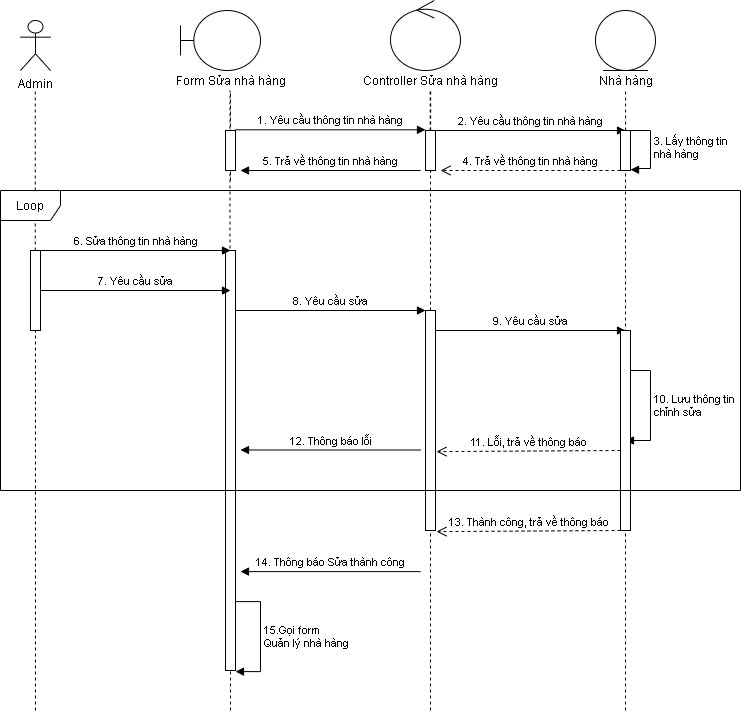

The diagram above was exported from draw.io. Its source (the exported page's mxGraphModel, read from the mxfile embedded in the PNG):
<mxGraphModel dx="868" dy="432" grid="1" gridSize="10" guides="1" tooltips="1" connect="1" arrows="1" fold="1" page="1" pageScale="1" pageWidth="827" pageHeight="1169" math="0" shadow="0">
  <root>
    <mxCell id="0" />
    <mxCell id="1" parent="0" />
    <mxCell id="xZKt4YuIMaPrOZkuJlHN-1" value="Admin" style="shape=umlActor;verticalLabelPosition=bottom;verticalAlign=top;html=1;" vertex="1" parent="1">
      <mxGeometry x="100" y="50" width="30" height="50" as="geometry" />
    </mxCell>
    <mxCell id="xZKt4YuIMaPrOZkuJlHN-2" value="" style="shape=umlBoundary;whiteSpace=wrap;html=1;" vertex="1" parent="1">
      <mxGeometry x="260" y="40" width="80" height="60" as="geometry" />
    </mxCell>
    <mxCell id="xZKt4YuIMaPrOZkuJlHN-3" value="" style="ellipse;shape=umlControl;whiteSpace=wrap;html=1;" vertex="1" parent="1">
      <mxGeometry x="470" y="30" width="70" height="70" as="geometry" />
    </mxCell>
    <mxCell id="xZKt4YuIMaPrOZkuJlHN-4" value="Form Sửa nhà hàng" style="text;html=1;align=center;verticalAlign=middle;resizable=0;points=[];autosize=1;" vertex="1" parent="1">
      <mxGeometry x="245" y="100" width="130" height="20" as="geometry" />
    </mxCell>
    <mxCell id="xZKt4YuIMaPrOZkuJlHN-5" value="Controller Sửa nhà hàng" style="text;html=1;align=center;verticalAlign=middle;resizable=0;points=[];autosize=1;" vertex="1" parent="1">
      <mxGeometry x="435" y="100" width="150" height="20" as="geometry" />
    </mxCell>
    <mxCell id="xZKt4YuIMaPrOZkuJlHN-6" value="" style="endArrow=none;dashed=1;html=1;" edge="1" parent="1" source="xZKt4YuIMaPrOZkuJlHN-25">
      <mxGeometry width="50" height="50" relative="1" as="geometry">
        <mxPoint x="115" y="840" as="sourcePoint" />
        <mxPoint x="114.75999999999999" y="120" as="targetPoint" />
      </mxGeometry>
    </mxCell>
    <mxCell id="xZKt4YuIMaPrOZkuJlHN-7" value="" style="endArrow=none;dashed=1;html=1;" edge="1" parent="1">
      <mxGeometry width="50" height="50" relative="1" as="geometry">
        <mxPoint x="309.5" y="590" as="sourcePoint" />
        <mxPoint x="309.5" y="120" as="targetPoint" />
      </mxGeometry>
    </mxCell>
    <mxCell id="xZKt4YuIMaPrOZkuJlHN-8" value="" style="endArrow=none;dashed=1;html=1;" edge="1" parent="1" source="xZKt4YuIMaPrOZkuJlHN-15">
      <mxGeometry width="50" height="50" relative="1" as="geometry">
        <mxPoint x="509.67" y="590" as="sourcePoint" />
        <mxPoint x="509.6700000000001" y="120" as="targetPoint" />
      </mxGeometry>
    </mxCell>
    <mxCell id="xZKt4YuIMaPrOZkuJlHN-9" value="" style="endArrow=none;dashed=1;html=1;" edge="1" parent="1" source="xZKt4YuIMaPrOZkuJlHN-15">
      <mxGeometry width="50" height="50" relative="1" as="geometry">
        <mxPoint x="520" y="1080" as="sourcePoint" />
        <mxPoint x="510.1700000000001" y="120" as="targetPoint" />
      </mxGeometry>
    </mxCell>
    <mxCell id="xZKt4YuIMaPrOZkuJlHN-10" value="" style="endArrow=none;dashed=1;html=1;" edge="1" parent="1">
      <mxGeometry width="50" height="50" relative="1" as="geometry">
        <mxPoint x="310" y="210" as="sourcePoint" />
        <mxPoint x="310" y="120" as="targetPoint" />
      </mxGeometry>
    </mxCell>
    <mxCell id="xZKt4YuIMaPrOZkuJlHN-11" value="" style="ellipse;shape=umlEntity;whiteSpace=wrap;html=1;" vertex="1" parent="1">
      <mxGeometry x="675" y="40" width="60" height="60" as="geometry" />
    </mxCell>
    <mxCell id="xZKt4YuIMaPrOZkuJlHN-12" value="Nhà hàng" style="text;html=1;align=center;verticalAlign=middle;resizable=0;points=[];autosize=1;" vertex="1" parent="1">
      <mxGeometry x="670" y="100" width="70" height="20" as="geometry" />
    </mxCell>
    <mxCell id="xZKt4YuIMaPrOZkuJlHN-13" value="" style="endArrow=none;dashed=1;html=1;" edge="1" parent="1">
      <mxGeometry width="50" height="50" relative="1" as="geometry">
        <mxPoint x="705.0900000000001" y="160" as="sourcePoint" />
        <mxPoint x="705.0900000000001" y="120" as="targetPoint" />
      </mxGeometry>
    </mxCell>
    <mxCell id="xZKt4YuIMaPrOZkuJlHN-14" value="2. Yêu cầu thông tin nhà hàng" style="html=1;verticalAlign=bottom;endArrow=block;" edge="1" parent="1">
      <mxGeometry width="80" relative="1" as="geometry">
        <mxPoint x="515" y="160" as="sourcePoint" />
        <mxPoint x="705" y="160" as="targetPoint" />
      </mxGeometry>
    </mxCell>
    <mxCell id="xZKt4YuIMaPrOZkuJlHN-15" value="" style="html=1;points=[];perimeter=orthogonalPerimeter;" vertex="1" parent="1">
      <mxGeometry x="505" y="160" width="10" height="40" as="geometry" />
    </mxCell>
    <mxCell id="xZKt4YuIMaPrOZkuJlHN-16" value="" style="endArrow=none;dashed=1;html=1;" edge="1" parent="1" source="xZKt4YuIMaPrOZkuJlHN-32" target="xZKt4YuIMaPrOZkuJlHN-15">
      <mxGeometry width="50" height="50" relative="1" as="geometry">
        <mxPoint x="510" y="840" as="sourcePoint" />
        <mxPoint x="509.6700000000001" y="120" as="targetPoint" />
      </mxGeometry>
    </mxCell>
    <mxCell id="xZKt4YuIMaPrOZkuJlHN-17" value="" style="endArrow=none;dashed=1;html=1;" edge="1" parent="1">
      <mxGeometry width="50" height="50" relative="1" as="geometry">
        <mxPoint x="705" y="740" as="sourcePoint" />
        <mxPoint x="705" y="200" as="targetPoint" />
        <Array as="points" />
      </mxGeometry>
    </mxCell>
    <mxCell id="xZKt4YuIMaPrOZkuJlHN-18" value="" style="endArrow=none;dashed=1;html=1;" edge="1" parent="1" source="xZKt4YuIMaPrOZkuJlHN-28">
      <mxGeometry width="50" height="50" relative="1" as="geometry">
        <mxPoint x="310" y="840" as="sourcePoint" />
        <mxPoint x="310" y="280" as="targetPoint" />
      </mxGeometry>
    </mxCell>
    <mxCell id="xZKt4YuIMaPrOZkuJlHN-19" value="" style="html=1;points=[];perimeter=orthogonalPerimeter;" vertex="1" parent="1">
      <mxGeometry x="305" y="160" width="10" height="40" as="geometry" />
    </mxCell>
    <mxCell id="xZKt4YuIMaPrOZkuJlHN-20" value="1. Yêu cầu thông tin nhà hàng" style="html=1;verticalAlign=bottom;endArrow=block;" edge="1" parent="1">
      <mxGeometry width="80" relative="1" as="geometry">
        <mxPoint x="315" y="159.30999999999995" as="sourcePoint" />
        <mxPoint x="505" y="159.30999999999995" as="targetPoint" />
      </mxGeometry>
    </mxCell>
    <mxCell id="xZKt4YuIMaPrOZkuJlHN-21" value="" style="html=1;points=[];perimeter=orthogonalPerimeter;" vertex="1" parent="1">
      <mxGeometry x="700" y="160" width="10" height="40" as="geometry" />
    </mxCell>
    <mxCell id="xZKt4YuIMaPrOZkuJlHN-22" value="3. Lấy thông tin&amp;nbsp;&lt;br&gt;&lt;span style=&quot;text-align: center&quot;&gt;nhà hàng&lt;/span&gt;" style="edgeStyle=orthogonalEdgeStyle;html=1;align=left;spacingLeft=2;endArrow=block;rounded=0;entryX=1.003;entryY=0.979;entryDx=0;entryDy=0;entryPerimeter=0;" edge="1" parent="1" target="xZKt4YuIMaPrOZkuJlHN-21">
      <mxGeometry relative="1" as="geometry">
        <mxPoint x="705" y="160" as="sourcePoint" />
        <Array as="points">
          <mxPoint x="730" y="160" />
          <mxPoint x="730" y="198" />
          <mxPoint x="714" y="198" />
          <mxPoint x="710" y="199" />
        </Array>
        <mxPoint x="714" y="198" as="targetPoint" />
      </mxGeometry>
    </mxCell>
    <mxCell id="xZKt4YuIMaPrOZkuJlHN-23" value="4. Trả về thông tin nhà hàng" style="html=1;verticalAlign=bottom;endArrow=open;dashed=1;endSize=8;" edge="1" parent="1">
      <mxGeometry relative="1" as="geometry">
        <mxPoint x="700" y="200" as="sourcePoint" />
        <mxPoint x="520" y="200" as="targetPoint" />
      </mxGeometry>
    </mxCell>
    <mxCell id="xZKt4YuIMaPrOZkuJlHN-24" value="5. Trả về thông tin nhà hàng" style="html=1;verticalAlign=bottom;endArrow=block;" edge="1" parent="1">
      <mxGeometry width="80" relative="1" as="geometry">
        <mxPoint x="500" y="200" as="sourcePoint" />
        <mxPoint x="320" y="200" as="targetPoint" />
      </mxGeometry>
    </mxCell>
    <mxCell id="xZKt4YuIMaPrOZkuJlHN-25" value="" style="html=1;points=[];perimeter=orthogonalPerimeter;" vertex="1" parent="1">
      <mxGeometry x="110" y="280" width="10" height="80" as="geometry" />
    </mxCell>
    <mxCell id="xZKt4YuIMaPrOZkuJlHN-26" value="" style="endArrow=none;dashed=1;html=1;" edge="1" parent="1" target="xZKt4YuIMaPrOZkuJlHN-25">
      <mxGeometry width="50" height="50" relative="1" as="geometry">
        <mxPoint x="115" y="740" as="sourcePoint" />
        <mxPoint x="114.75999999999999" y="120" as="targetPoint" />
      </mxGeometry>
    </mxCell>
    <mxCell id="xZKt4YuIMaPrOZkuJlHN-27" value="8. Yêu cầu sửa" style="html=1;verticalAlign=bottom;endArrow=block;" edge="1" parent="1">
      <mxGeometry width="80" relative="1" as="geometry">
        <mxPoint x="315" y="340" as="sourcePoint" />
        <mxPoint x="505" y="340" as="targetPoint" />
      </mxGeometry>
    </mxCell>
    <mxCell id="xZKt4YuIMaPrOZkuJlHN-28" value="" style="html=1;points=[];perimeter=orthogonalPerimeter;" vertex="1" parent="1">
      <mxGeometry x="305" y="280" width="10" height="420" as="geometry" />
    </mxCell>
    <mxCell id="xZKt4YuIMaPrOZkuJlHN-29" value="" style="endArrow=none;dashed=1;html=1;" edge="1" parent="1" target="xZKt4YuIMaPrOZkuJlHN-28">
      <mxGeometry width="50" height="50" relative="1" as="geometry">
        <mxPoint x="310" y="740" as="sourcePoint" />
        <mxPoint x="310" y="280" as="targetPoint" />
      </mxGeometry>
    </mxCell>
    <mxCell id="xZKt4YuIMaPrOZkuJlHN-30" value="6. Sửa thông tin nhà hàng" style="html=1;verticalAlign=bottom;endArrow=block;" edge="1" parent="1">
      <mxGeometry width="80" relative="1" as="geometry">
        <mxPoint x="120" y="280" as="sourcePoint" />
        <mxPoint x="310" y="280" as="targetPoint" />
      </mxGeometry>
    </mxCell>
    <mxCell id="xZKt4YuIMaPrOZkuJlHN-31" value="7. Yêu cầu sửa" style="html=1;verticalAlign=bottom;endArrow=block;" edge="1" parent="1">
      <mxGeometry width="80" relative="1" as="geometry">
        <mxPoint x="120" y="320" as="sourcePoint" />
        <mxPoint x="310" y="320" as="targetPoint" />
      </mxGeometry>
    </mxCell>
    <mxCell id="xZKt4YuIMaPrOZkuJlHN-32" value="" style="html=1;points=[];perimeter=orthogonalPerimeter;" vertex="1" parent="1">
      <mxGeometry x="505" y="340" width="10" height="220" as="geometry" />
    </mxCell>
    <mxCell id="xZKt4YuIMaPrOZkuJlHN-33" value="" style="endArrow=none;dashed=1;html=1;" edge="1" parent="1" target="xZKt4YuIMaPrOZkuJlHN-32">
      <mxGeometry width="50" height="50" relative="1" as="geometry">
        <mxPoint x="510" y="740" as="sourcePoint" />
        <mxPoint x="510" y="200" as="targetPoint" />
      </mxGeometry>
    </mxCell>
    <mxCell id="xZKt4YuIMaPrOZkuJlHN-34" value="9. Yêu cầu sửa" style="html=1;verticalAlign=bottom;endArrow=block;" edge="1" parent="1">
      <mxGeometry width="80" relative="1" as="geometry">
        <mxPoint x="515" y="360" as="sourcePoint" />
        <mxPoint x="705" y="360" as="targetPoint" />
      </mxGeometry>
    </mxCell>
    <mxCell id="xZKt4YuIMaPrOZkuJlHN-35" value="10. Lưu thông tin &lt;br&gt;chỉnh sửa&amp;nbsp;" style="edgeStyle=orthogonalEdgeStyle;html=1;align=left;spacingLeft=2;endArrow=block;rounded=0;" edge="1" parent="1">
      <mxGeometry relative="1" as="geometry">
        <mxPoint x="705" y="400" as="sourcePoint" />
        <Array as="points">
          <mxPoint x="730" y="400" />
        </Array>
        <mxPoint x="705" y="470" as="targetPoint" />
      </mxGeometry>
    </mxCell>
    <mxCell id="xZKt4YuIMaPrOZkuJlHN-36" value="11. Lỗi, trả về thông báo" style="html=1;verticalAlign=bottom;endArrow=open;dashed=1;endSize=8;entryX=1.1;entryY=0.415;entryDx=0;entryDy=0;entryPerimeter=0;" edge="1" parent="1">
      <mxGeometry relative="1" as="geometry">
        <mxPoint x="700" y="480" as="sourcePoint" />
        <mxPoint x="516" y="481.1" as="targetPoint" />
      </mxGeometry>
    </mxCell>
    <mxCell id="xZKt4YuIMaPrOZkuJlHN-37" value="13. Thành công, trả về thông báo" style="html=1;verticalAlign=bottom;endArrow=open;dashed=1;endSize=8;entryX=1.1;entryY=0.415;entryDx=0;entryDy=0;entryPerimeter=0;" edge="1" parent="1">
      <mxGeometry relative="1" as="geometry">
        <mxPoint x="700" y="560" as="sourcePoint" />
        <mxPoint x="516" y="561.0999999999999" as="targetPoint" />
      </mxGeometry>
    </mxCell>
    <mxCell id="xZKt4YuIMaPrOZkuJlHN-38" value="14. Thông báo Sửa thành công" style="html=1;verticalAlign=bottom;endArrow=block;" edge="1" parent="1">
      <mxGeometry width="80" relative="1" as="geometry">
        <mxPoint x="500" y="601.0999999999999" as="sourcePoint" />
        <mxPoint x="320" y="601.0999999999999" as="targetPoint" />
      </mxGeometry>
    </mxCell>
    <mxCell id="xZKt4YuIMaPrOZkuJlHN-39" value="15.Gọi form &lt;br&gt;Quản lý nhà hàng" style="edgeStyle=orthogonalEdgeStyle;html=1;align=left;spacingLeft=2;endArrow=block;rounded=0;" edge="1" parent="1">
      <mxGeometry relative="1" as="geometry">
        <mxPoint x="315" y="631.0999999999999" as="sourcePoint" />
        <Array as="points">
          <mxPoint x="340" y="631.1" />
        </Array>
        <mxPoint x="315" y="701.0999999999999" as="targetPoint" />
      </mxGeometry>
    </mxCell>
    <mxCell id="xZKt4YuIMaPrOZkuJlHN-40" value="12. Thông báo lỗi" style="html=1;verticalAlign=bottom;endArrow=block;" edge="1" parent="1">
      <mxGeometry width="80" relative="1" as="geometry">
        <mxPoint x="500" y="479.5" as="sourcePoint" />
        <mxPoint x="320" y="479.5" as="targetPoint" />
      </mxGeometry>
    </mxCell>
    <mxCell id="xZKt4YuIMaPrOZkuJlHN-41" value="" style="html=1;points=[];perimeter=orthogonalPerimeter;" vertex="1" parent="1">
      <mxGeometry x="700" y="360" width="10" height="200" as="geometry" />
    </mxCell>
    <mxCell id="xZKt4YuIMaPrOZkuJlHN-42" value="Loop" style="shape=umlFrame;whiteSpace=wrap;html=1;" vertex="1" parent="1">
      <mxGeometry x="80" y="220" width="740" height="300" as="geometry" />
    </mxCell>
  </root>
</mxGraphModel>